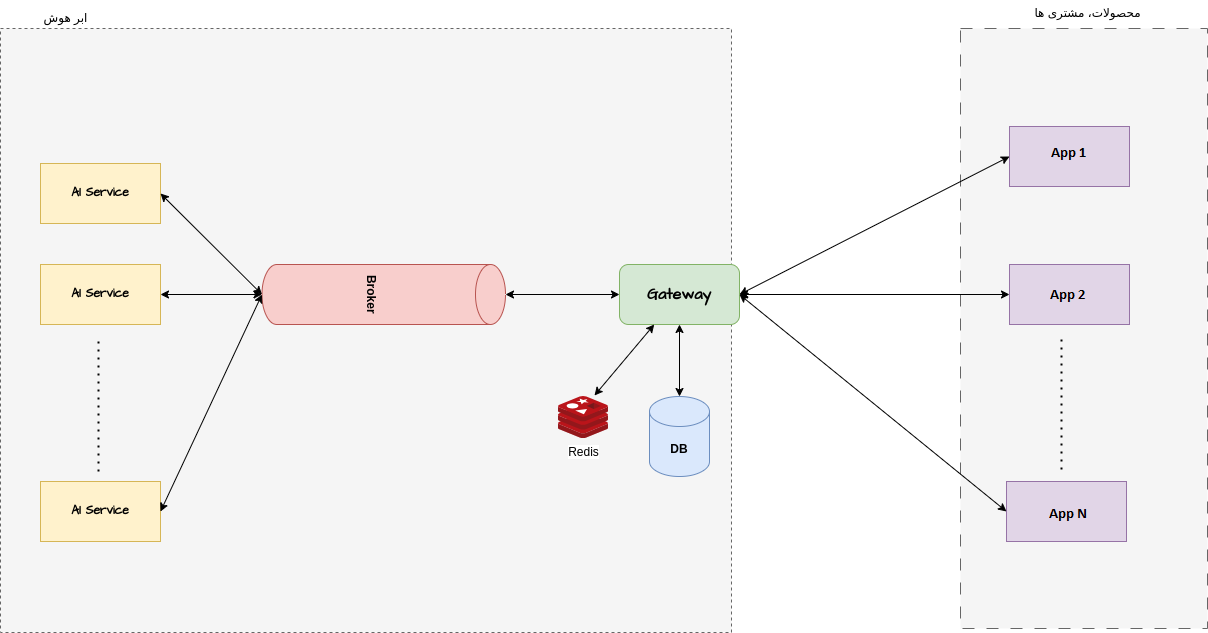

The diagram above was exported from draw.io. Its source (the exported page's mxGraphModel, read from the mxfile embedded in the PNG):
<mxGraphModel dx="1762" dy="759" grid="0" gridSize="10" guides="1" tooltips="1" connect="1" arrows="1" fold="1" page="0" pageScale="1" pageWidth="850" pageHeight="1100" math="0" shadow="0">
  <root>
    <mxCell id="0" />
    <mxCell id="1" parent="0" />
    <mxCell id="4apf2MUFo_iCCIMPmIcQ-26" value="" style="rounded=0;whiteSpace=wrap;html=1;fillColor=#f5f5f5;fontColor=#333333;strokeColor=#666666;dashed=1;" vertex="1" parent="1">
      <mxGeometry x="-187" y="40" width="731" height="604" as="geometry" />
    </mxCell>
    <mxCell id="4apf2MUFo_iCCIMPmIcQ-24" value="" style="rounded=0;whiteSpace=wrap;html=1;fillColor=#f5f5f5;fontColor=#333333;strokeColor=#666666;dashed=1;dashPattern=12 12;" vertex="1" parent="1">
      <mxGeometry x="773" y="40" width="247" height="600" as="geometry" />
    </mxCell>
    <mxCell id="4apf2MUFo_iCCIMPmIcQ-1" value="&lt;b&gt;AI Service&lt;/b&gt;" style="rounded=0;whiteSpace=wrap;html=1;hachureGap=4;fontFamily=Architects Daughter;fontSource=https%3A%2F%2Ffonts.googleapis.com%2Fcss%3Ffamily%3DArchitects%2BDaughter;fillColor=#fff2cc;strokeColor=#d6b656;" vertex="1" parent="1">
      <mxGeometry x="-147" y="175" width="120" height="60" as="geometry" />
    </mxCell>
    <mxCell id="4apf2MUFo_iCCIMPmIcQ-3" value="&lt;b&gt;AI Service&lt;/b&gt;" style="rounded=0;whiteSpace=wrap;html=1;hachureGap=4;fontFamily=Architects Daughter;fontSource=https%3A%2F%2Ffonts.googleapis.com%2Fcss%3Ffamily%3DArchitects%2BDaughter;fillColor=#fff2cc;strokeColor=#d6b656;" vertex="1" parent="1">
      <mxGeometry x="-147" y="276" width="120" height="60" as="geometry" />
    </mxCell>
    <mxCell id="4apf2MUFo_iCCIMPmIcQ-4" value="" style="endArrow=none;dashed=1;html=1;dashPattern=1 3;strokeWidth=2;rounded=0;hachureGap=4;fontFamily=Architects Daughter;fontSource=https%3A%2F%2Ffonts.googleapis.com%2Fcss%3Ffamily%3DArchitects%2BDaughter;" edge="1" parent="1">
      <mxGeometry width="50" height="50" relative="1" as="geometry">
        <mxPoint x="-89" y="483" as="sourcePoint" />
        <mxPoint x="-89" y="347" as="targetPoint" />
      </mxGeometry>
    </mxCell>
    <mxCell id="4apf2MUFo_iCCIMPmIcQ-5" value="&lt;b&gt;AI Service&lt;/b&gt;" style="rounded=0;whiteSpace=wrap;html=1;hachureGap=4;fontFamily=Architects Daughter;fontSource=https%3A%2F%2Ffonts.googleapis.com%2Fcss%3Ffamily%3DArchitects%2BDaughter;fillColor=#fff2cc;strokeColor=#d6b656;" vertex="1" parent="1">
      <mxGeometry x="-147" y="493" width="120" height="60" as="geometry" />
    </mxCell>
    <mxCell id="4apf2MUFo_iCCIMPmIcQ-6" value="&lt;font style=&quot;font-size: 16px;&quot;&gt;&lt;b&gt;Gateway&lt;/b&gt;&lt;/font&gt;" style="rounded=1;whiteSpace=wrap;html=1;hachureGap=4;fontFamily=Architects Daughter;fontSource=https%3A%2F%2Ffonts.googleapis.com%2Fcss%3Ffamily%3DArchitects%2BDaughter;fillColor=#d5e8d4;strokeColor=#82b366;" vertex="1" parent="1">
      <mxGeometry x="432" y="276" width="120" height="60" as="geometry" />
    </mxCell>
    <mxCell id="4apf2MUFo_iCCIMPmIcQ-7" value="&lt;b&gt;Broker&lt;/b&gt;" style="shape=cylinder3;whiteSpace=wrap;html=1;boundedLbl=1;backgroundOutline=1;size=15;rotation=90;fillColor=#f8cecc;strokeColor=#b85450;" vertex="1" parent="1">
      <mxGeometry x="166.25" y="184.25" width="60" height="243.5" as="geometry" />
    </mxCell>
    <mxCell id="4apf2MUFo_iCCIMPmIcQ-8" value="" style="endArrow=classic;startArrow=classic;html=1;rounded=0;exitX=0.5;exitY=1;exitDx=0;exitDy=0;exitPerimeter=0;entryX=1;entryY=0.5;entryDx=0;entryDy=0;" edge="1" parent="1" source="4apf2MUFo_iCCIMPmIcQ-7" target="4apf2MUFo_iCCIMPmIcQ-1">
      <mxGeometry width="50" height="50" relative="1" as="geometry">
        <mxPoint x="61" y="497" as="sourcePoint" />
        <mxPoint x="111" y="447" as="targetPoint" />
      </mxGeometry>
    </mxCell>
    <mxCell id="4apf2MUFo_iCCIMPmIcQ-9" value="" style="endArrow=classic;startArrow=classic;html=1;rounded=0;entryX=0.5;entryY=1;entryDx=0;entryDy=0;entryPerimeter=0;exitX=1;exitY=0.5;exitDx=0;exitDy=0;" edge="1" parent="1" source="4apf2MUFo_iCCIMPmIcQ-5" target="4apf2MUFo_iCCIMPmIcQ-7">
      <mxGeometry width="50" height="50" relative="1" as="geometry">
        <mxPoint x="70" y="451" as="sourcePoint" />
        <mxPoint x="120" y="401" as="targetPoint" />
      </mxGeometry>
    </mxCell>
    <mxCell id="4apf2MUFo_iCCIMPmIcQ-10" value="" style="endArrow=classic;startArrow=classic;html=1;rounded=0;entryX=0.5;entryY=1;entryDx=0;entryDy=0;entryPerimeter=0;" edge="1" parent="1" source="4apf2MUFo_iCCIMPmIcQ-3" target="4apf2MUFo_iCCIMPmIcQ-7">
      <mxGeometry width="50" height="50" relative="1" as="geometry">
        <mxPoint x="122" y="508" as="sourcePoint" />
        <mxPoint x="172" y="458" as="targetPoint" />
      </mxGeometry>
    </mxCell>
    <mxCell id="4apf2MUFo_iCCIMPmIcQ-11" value="" style="endArrow=classic;startArrow=classic;html=1;rounded=0;entryX=0;entryY=0.5;entryDx=0;entryDy=0;exitX=0.5;exitY=0;exitDx=0;exitDy=0;exitPerimeter=0;" edge="1" parent="1" source="4apf2MUFo_iCCIMPmIcQ-7" target="4apf2MUFo_iCCIMPmIcQ-6">
      <mxGeometry width="50" height="50" relative="1" as="geometry">
        <mxPoint x="260" y="455" as="sourcePoint" />
        <mxPoint x="310" y="405" as="targetPoint" />
      </mxGeometry>
    </mxCell>
    <mxCell id="4apf2MUFo_iCCIMPmIcQ-12" value="&lt;b&gt;DB&lt;/b&gt;" style="shape=cylinder3;whiteSpace=wrap;html=1;boundedLbl=1;backgroundOutline=1;size=15;fillColor=#dae8fc;strokeColor=#6c8ebf;" vertex="1" parent="1">
      <mxGeometry x="462" y="408" width="60" height="80" as="geometry" />
    </mxCell>
    <mxCell id="4apf2MUFo_iCCIMPmIcQ-13" value="" style="endArrow=classic;startArrow=classic;html=1;rounded=0;" edge="1" parent="1" source="4apf2MUFo_iCCIMPmIcQ-12" target="4apf2MUFo_iCCIMPmIcQ-6">
      <mxGeometry width="50" height="50" relative="1" as="geometry">
        <mxPoint x="596" y="452" as="sourcePoint" />
        <mxPoint x="646" y="402" as="targetPoint" />
      </mxGeometry>
    </mxCell>
    <mxCell id="4apf2MUFo_iCCIMPmIcQ-14" value="Redis" style="image;sketch=0;aspect=fixed;html=1;points=[];align=center;fontSize=12;image=img/lib/mscae/Cache_Redis_Product.svg;" vertex="1" parent="1">
      <mxGeometry x="371" y="408" width="50" height="42" as="geometry" />
    </mxCell>
    <mxCell id="4apf2MUFo_iCCIMPmIcQ-15" value="" style="endArrow=classic;startArrow=classic;html=1;rounded=0;exitX=0.72;exitY=-0.024;exitDx=0;exitDy=0;exitPerimeter=0;" edge="1" parent="1" source="4apf2MUFo_iCCIMPmIcQ-14" target="4apf2MUFo_iCCIMPmIcQ-6">
      <mxGeometry width="50" height="50" relative="1" as="geometry">
        <mxPoint x="291" y="575" as="sourcePoint" />
        <mxPoint x="341" y="525" as="targetPoint" />
      </mxGeometry>
    </mxCell>
    <mxCell id="4apf2MUFo_iCCIMPmIcQ-18" value="Avasho" style="rounded=0;whiteSpace=wrap;html=1;fillColor=#e1d5e7;strokeColor=#9673a6;" vertex="1" parent="1">
      <mxGeometry x="822" y="138" width="120" height="60" as="geometry" />
    </mxCell>
    <mxCell id="4apf2MUFo_iCCIMPmIcQ-19" value="Avanegar" style="rounded=0;whiteSpace=wrap;html=1;fillColor=#e1d5e7;strokeColor=#9673a6;" vertex="1" parent="1">
      <mxGeometry x="822" y="276" width="120" height="60" as="geometry" />
    </mxCell>
    <mxCell id="4apf2MUFo_iCCIMPmIcQ-20" value="" style="endArrow=none;dashed=1;html=1;dashPattern=1 3;strokeWidth=2;rounded=0;hachureGap=4;fontFamily=Architects Daughter;fontSource=https%3A%2F%2Ffonts.googleapis.com%2Fcss%3Ffamily%3DArchitects%2BDaughter;" edge="1" parent="1">
      <mxGeometry width="50" height="50" relative="1" as="geometry">
        <mxPoint x="874" y="481" as="sourcePoint" />
        <mxPoint x="874" y="345" as="targetPoint" />
      </mxGeometry>
    </mxCell>
    <mxCell id="4apf2MUFo_iCCIMPmIcQ-21" value="Vira" style="rounded=0;whiteSpace=wrap;html=1;fillColor=#e1d5e7;strokeColor=#9673a6;" vertex="1" parent="1">
      <mxGeometry x="819" y="493" width="120" height="60" as="geometry" />
    </mxCell>
    <mxCell id="4apf2MUFo_iCCIMPmIcQ-23" value="ابر هوش" style="text;html=1;align=center;verticalAlign=middle;resizable=0;points=[];autosize=1;strokeColor=none;fillColor=none;" vertex="1" parent="1">
      <mxGeometry x="-153" y="17" width="62" height="26" as="geometry" />
    </mxCell>
    <mxCell id="4apf2MUFo_iCCIMPmIcQ-25" value="محصولات، مشتری ها" style="text;html=1;align=center;verticalAlign=middle;resizable=0;points=[];autosize=1;strokeColor=none;fillColor=none;" vertex="1" parent="1">
      <mxGeometry x="838" y="12" width="124" height="26" as="geometry" />
    </mxCell>
    <mxCell id="4apf2MUFo_iCCIMPmIcQ-27" value="" style="endArrow=classic;startArrow=classic;html=1;rounded=0;entryX=0;entryY=0.5;entryDx=0;entryDy=0;exitX=1;exitY=0.5;exitDx=0;exitDy=0;" edge="1" parent="1" source="4apf2MUFo_iCCIMPmIcQ-6" target="4apf2MUFo_iCCIMPmIcQ-18">
      <mxGeometry width="50" height="50" relative="1" as="geometry">
        <mxPoint x="593" y="274" as="sourcePoint" />
        <mxPoint x="643" y="224" as="targetPoint" />
      </mxGeometry>
    </mxCell>
    <mxCell id="4apf2MUFo_iCCIMPmIcQ-28" value="" style="endArrow=classic;startArrow=classic;html=1;rounded=0;entryX=0;entryY=0.5;entryDx=0;entryDy=0;exitX=1;exitY=0.5;exitDx=0;exitDy=0;" edge="1" parent="1" source="4apf2MUFo_iCCIMPmIcQ-6" target="4apf2MUFo_iCCIMPmIcQ-21">
      <mxGeometry width="50" height="50" relative="1" as="geometry">
        <mxPoint x="591" y="392" as="sourcePoint" />
        <mxPoint x="641" y="342" as="targetPoint" />
      </mxGeometry>
    </mxCell>
    <mxCell id="4apf2MUFo_iCCIMPmIcQ-29" value="" style="endArrow=classic;startArrow=classic;html=1;rounded=0;entryX=0;entryY=0.5;entryDx=0;entryDy=0;exitX=1;exitY=0.5;exitDx=0;exitDy=0;" edge="1" parent="1" source="4apf2MUFo_iCCIMPmIcQ-6" target="4apf2MUFo_iCCIMPmIcQ-19">
      <mxGeometry width="50" height="50" relative="1" as="geometry">
        <mxPoint x="619" y="349" as="sourcePoint" />
        <mxPoint x="669" y="299" as="targetPoint" />
      </mxGeometry>
    </mxCell>
  </root>
</mxGraphModel>